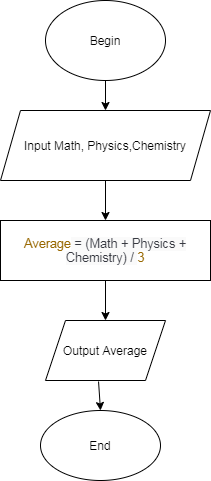

The diagram above was exported from draw.io. Its source (the exported page's mxGraphModel, read from the mxfile embedded in the PNG):
<mxGraphModel dx="824" dy="448" grid="1" gridSize="10" guides="1" tooltips="1" connect="1" arrows="1" fold="1" page="1" pageScale="1" pageWidth="827" pageHeight="1169" math="0" shadow="0">
  <root>
    <mxCell id="WIyWlLk6GJQsqaUBKTNV-0" />
    <mxCell id="WIyWlLk6GJQsqaUBKTNV-1" parent="WIyWlLk6GJQsqaUBKTNV-0" />
    <mxCell id="m2EvovhluCj8ZJK-1gSL-0" value="Begin" style="ellipse;whiteSpace=wrap;html=1;" vertex="1" parent="WIyWlLk6GJQsqaUBKTNV-1">
      <mxGeometry x="225" y="120" width="120" height="80" as="geometry" />
    </mxCell>
    <mxCell id="m2EvovhluCj8ZJK-1gSL-1" value="" style="endArrow=classic;html=1;exitX=0.5;exitY=1;exitDx=0;exitDy=0;" edge="1" parent="WIyWlLk6GJQsqaUBKTNV-1" source="m2EvovhluCj8ZJK-1gSL-0" target="m2EvovhluCj8ZJK-1gSL-2">
      <mxGeometry width="50" height="50" relative="1" as="geometry">
        <mxPoint x="390" y="340" as="sourcePoint" />
        <mxPoint x="440" y="290" as="targetPoint" />
      </mxGeometry>
    </mxCell>
    <mxCell id="m2EvovhluCj8ZJK-1gSL-2" value="Input Math, Physics,Chemistry" style="shape=parallelogram;perimeter=parallelogramPerimeter;whiteSpace=wrap;html=1;fixedSize=1;" vertex="1" parent="WIyWlLk6GJQsqaUBKTNV-1">
      <mxGeometry x="180" y="230" width="210" height="70" as="geometry" />
    </mxCell>
    <mxCell id="m2EvovhluCj8ZJK-1gSL-4" value="" style="endArrow=classic;html=1;exitX=0.5;exitY=1;exitDx=0;exitDy=0;startArrow=none;" edge="1" parent="WIyWlLk6GJQsqaUBKTNV-1" source="m2EvovhluCj8ZJK-1gSL-3">
      <mxGeometry width="50" height="50" relative="1" as="geometry">
        <mxPoint x="390" y="330" as="sourcePoint" />
        <mxPoint x="300" y="390" as="targetPoint" />
      </mxGeometry>
    </mxCell>
    <mxCell id="m2EvovhluCj8ZJK-1gSL-3" value="&lt;span class=&quot;hljs-attr&quot; style=&quot;box-sizing: border-box ; color: rgb(152 , 104 , 1) ; font-family: , &amp;#34;menlo&amp;#34; , &amp;#34;monaco&amp;#34; , &amp;#34;consolas&amp;#34; , &amp;#34;liberation mono&amp;#34; , &amp;#34;courier new&amp;#34; , monospace ; font-size: 12.6px ; text-align: left&quot;&gt;Average&lt;/span&gt;&lt;span style=&quot;color: rgb(56 , 58 , 66) ; font-family: , &amp;#34;menlo&amp;#34; , &amp;#34;monaco&amp;#34; , &amp;#34;consolas&amp;#34; , &amp;#34;liberation mono&amp;#34; , &amp;#34;courier new&amp;#34; , monospace ; font-size: 12.6px ; text-align: left ; background-color: rgb(250 , 250 , 250)&quot;&gt; = (Math + Physics + Chemistry) / &lt;/span&gt;&lt;span class=&quot;hljs-number&quot; style=&quot;box-sizing: border-box ; color: rgb(152 , 104 , 1) ; font-family: , &amp;#34;menlo&amp;#34; , &amp;#34;monaco&amp;#34; , &amp;#34;consolas&amp;#34; , &amp;#34;liberation mono&amp;#34; , &amp;#34;courier new&amp;#34; , monospace ; font-size: 12.6px ; text-align: left&quot;&gt;3&lt;/span&gt;" style="rounded=0;whiteSpace=wrap;html=1;" vertex="1" parent="WIyWlLk6GJQsqaUBKTNV-1">
      <mxGeometry x="180" y="340" width="210" height="60" as="geometry" />
    </mxCell>
    <mxCell id="m2EvovhluCj8ZJK-1gSL-6" value="" style="endArrow=classic;html=1;exitX=0.5;exitY=1;exitDx=0;exitDy=0;entryX=0.5;entryY=0;entryDx=0;entryDy=0;" edge="1" parent="WIyWlLk6GJQsqaUBKTNV-1" source="m2EvovhluCj8ZJK-1gSL-2" target="m2EvovhluCj8ZJK-1gSL-3">
      <mxGeometry width="50" height="50" relative="1" as="geometry">
        <mxPoint x="390" y="330" as="sourcePoint" />
        <mxPoint x="440" y="280" as="targetPoint" />
      </mxGeometry>
    </mxCell>
    <mxCell id="m2EvovhluCj8ZJK-1gSL-7" value="Output Average" style="shape=parallelogram;perimeter=parallelogramPerimeter;whiteSpace=wrap;html=1;fixedSize=1;" vertex="1" parent="WIyWlLk6GJQsqaUBKTNV-1">
      <mxGeometry x="225" y="440" width="120" height="60" as="geometry" />
    </mxCell>
    <mxCell id="m2EvovhluCj8ZJK-1gSL-8" value="" style="endArrow=classic;html=1;exitX=0.5;exitY=1;exitDx=0;exitDy=0;entryX=0.5;entryY=0;entryDx=0;entryDy=0;" edge="1" parent="WIyWlLk6GJQsqaUBKTNV-1" source="m2EvovhluCj8ZJK-1gSL-3" target="m2EvovhluCj8ZJK-1gSL-7">
      <mxGeometry width="50" height="50" relative="1" as="geometry">
        <mxPoint x="390" y="430" as="sourcePoint" />
        <mxPoint x="440" y="380" as="targetPoint" />
      </mxGeometry>
    </mxCell>
    <mxCell id="m2EvovhluCj8ZJK-1gSL-9" value="End" style="ellipse;whiteSpace=wrap;html=1;" vertex="1" parent="WIyWlLk6GJQsqaUBKTNV-1">
      <mxGeometry x="220" y="530" width="120" height="70" as="geometry" />
    </mxCell>
    <mxCell id="m2EvovhluCj8ZJK-1gSL-10" value="" style="endArrow=classic;html=1;exitX=0.442;exitY=1.017;exitDx=0;exitDy=0;exitPerimeter=0;entryX=0.5;entryY=0;entryDx=0;entryDy=0;" edge="1" parent="WIyWlLk6GJQsqaUBKTNV-1" source="m2EvovhluCj8ZJK-1gSL-7" target="m2EvovhluCj8ZJK-1gSL-9">
      <mxGeometry width="50" height="50" relative="1" as="geometry">
        <mxPoint x="390" y="430" as="sourcePoint" />
        <mxPoint x="440" y="380" as="targetPoint" />
      </mxGeometry>
    </mxCell>
  </root>
</mxGraphModel>